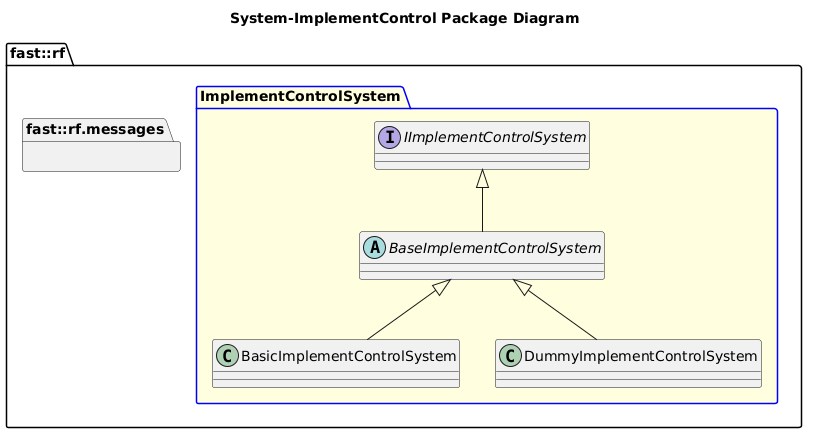

The diagram above was rendered by PlantUML. Its source (embedded in the PNG):
@startuml
title System-ImplementControl Package Diagram

namespace fast::rf {
  namespace messages  {}
  package ImplementControlSystem  #LightYellow;line:blue {
    interface IImplementControlSystem {
    }
    abstract BaseImplementControlSystem {
    }
    IImplementControlSystem <|-- BaseImplementControlSystem
    class BasicImplementControlSystem {

    }
    BaseImplementControlSystem <|-- BasicImplementControlSystem
    class DummyImplementControlSystem  {
    }
    BaseImplementControlSystem <|-- DummyImplementControlSystem
  }
}
@enduml